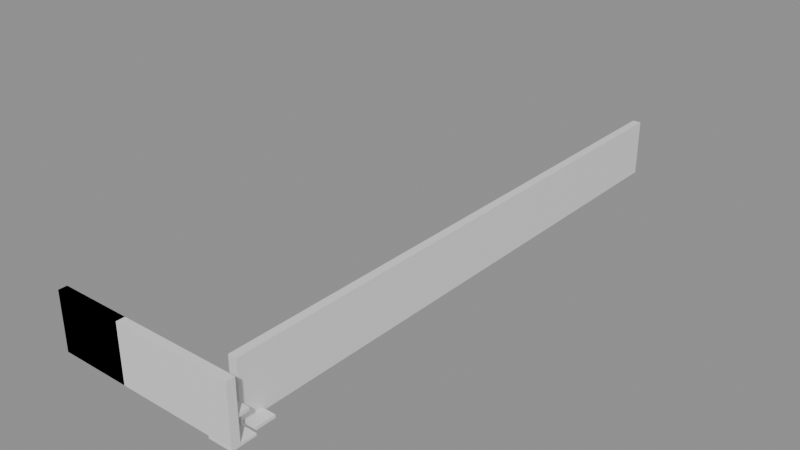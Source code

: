 # Source: building_lego.blend  (saved by Blender 5.0.119; exported with 4.5.12 LTS)
import bpy
from mathutils import Matrix  # noqa: F401  (used for matrix-valued properties, if any)

bpy.ops.wm.read_factory_settings(use_empty=True)
scene = bpy.context.scene
scene.name = 'Scene'

# ---- collections
col_01_paredes_externas = bpy.data.collections.new('01_Paredes_Externas'); scene.collection.children.link(col_01_paredes_externas)
col_03_pisos_escadas = bpy.data.collections.new('03_Pisos_Escadas'); scene.collection.children.link(col_03_pisos_escadas)
col_04_moveis_decoracoes = bpy.data.collections.new('04_Moveis_Decoracoes'); scene.collection.children.link(col_04_moveis_decoracoes)

# ---- materials (node trees are filled in below, after node groups)
mat_mat_parede_externa = bpy.data.materials.new('Mat_Parede_Externa')
mat_mat_pisos = bpy.data.materials.new('Mat_Pisos')
mat_mat_moveis = bpy.data.materials.new('Mat_Moveis')

# ---- material node trees
mat_mat_parede_externa.use_nodes = True; mat_mat_parede_externa.node_tree.nodes.clear()
_N = mat_mat_parede_externa.node_tree.nodes; _L = mat_mat_parede_externa.node_tree.links
n0 = _N.new('ShaderNodeBsdfPrincipled'); n0.name = 'BSDF - Pré-fundamentado'; n0.location = (-200, 100)
n1 = _N.new('ShaderNodeOutputMaterial'); n1.name = 'Saída de material'; n1.location = (200, 100)
_L.new(n0.outputs[0], n1.inputs[0])
n1.is_active_output = True
mat_mat_pisos.use_nodes = True; mat_mat_pisos.node_tree.nodes.clear()
_N = mat_mat_pisos.node_tree.nodes; _L = mat_mat_pisos.node_tree.links
n0 = _N.new('ShaderNodeBsdfPrincipled'); n0.name = 'BSDF - Pré-fundamentado'; n0.location = (-200, 100)
n1 = _N.new('ShaderNodeOutputMaterial'); n1.name = 'Saída de material'; n1.location = (200, 100)
_L.new(n0.outputs[0], n1.inputs[0])
n1.is_active_output = True
mat_mat_moveis.use_nodes = True; mat_mat_moveis.node_tree.nodes.clear()
_N = mat_mat_moveis.node_tree.nodes; _L = mat_mat_moveis.node_tree.links
n0 = _N.new('ShaderNodeBsdfPrincipled'); n0.name = 'BSDF - Pré-fundamentado'; n0.location = (-200, 100)
n1 = _N.new('ShaderNodeOutputMaterial'); n1.name = 'Saída de material'; n1.location = (200, 100)
_L.new(n0.outputs[0], n1.inputs[0])
n1.is_active_output = True

# ---- meshes
me_bloco_stone_wall_4400_3424_z0 = bpy.data.meshes.new('Bloco_stone_wall_4400_3424_z0')
me_bloco_stone_wall_4400_3424_z0.from_pydata([(-0.5, -0.175, -1.2), (0.5, -0.175, -1.2), (0.5, 0.175, -1.2), (-0.5, 0.175, -1.2), (-0.5, -0.175, 1.2), (0.5, -0.175, 1.2), (0.5, 0.175, 1.2), (-0.5, 0.175, 1.2)], [], [(0, 1, 2, 3), (4, 7, 6, 5), (0, 4, 5, 1), (2, 6, 7, 3), (0, 3, 7, 4), (1, 5, 6, 2)])
me_bloco_stone_wall_4400_3424_z0.materials.append(mat_mat_parede_externa)
me_bloco_stone_wall_4400_3424_z0.update()
me_bloco_stone_arch_4400_3424_z0 = bpy.data.meshes.new('Bloco_stone_arch_4400_3424_z0')
me_bloco_stone_arch_4400_3424_z0.from_pydata([(-0.5, -0.175, -1.2), (0.5, -0.175, -1.2), (0.5, 0.175, -1.2), (-0.5, 0.175, -1.2), (-0.5, -0.175, 1.2), (0.5, -0.175, 1.2), (0.5, 0.175, 1.2), (-0.5, 0.175, 1.2)], [], [(0, 1, 2, 3), (4, 7, 6, 5), (0, 4, 5, 1), (2, 6, 7, 3), (0, 3, 7, 4), (1, 5, 6, 2)])
me_bloco_stone_arch_4400_3424_z0.materials.append(mat_mat_parede_externa)
me_bloco_stone_arch_4400_3424_z0.update()
me_bloco_stone_wall_4401_3424_z0 = bpy.data.meshes.new('Bloco_stone_wall_4401_3424_z0')
me_bloco_stone_wall_4401_3424_z0.from_pydata([(-0.5, -0.175, -1.2), (0.5, -0.175, -1.2), (0.5, 0.175, -1.2), (-0.5, 0.175, -1.2), (-0.5, -0.175, 1.2), (0.5, -0.175, 1.2), (0.5, 0.175, 1.2), (-0.5, 0.175, 1.2)], [], [(0, 1, 2, 3), (4, 7, 6, 5), (0, 4, 5, 1), (2, 6, 7, 3), (0, 3, 7, 4), (1, 5, 6, 2)])
me_bloco_stone_wall_4401_3424_z0.materials.append(mat_mat_parede_externa)
me_bloco_stone_wall_4401_3424_z0.update()
me_bloco_stone_post_4401_3424_z0 = bpy.data.meshes.new('Bloco_stone_post_4401_3424_z0')
me_bloco_stone_post_4401_3424_z0.from_pydata([(-0.5, -0.175, -1.2), (0.5, -0.175, -1.2), (0.5, 0.175, -1.2), (-0.5, 0.175, -1.2), (-0.5, -0.175, 1.2), (0.5, -0.175, 1.2), (0.5, 0.175, 1.2), (-0.5, 0.175, 1.2)], [], [(0, 1, 2, 3), (4, 7, 6, 5), (0, 4, 5, 1), (2, 6, 7, 3), (0, 3, 7, 4), (1, 5, 6, 2)])
me_bloco_stone_post_4401_3424_z0.materials.append(mat_mat_parede_externa)
me_bloco_stone_post_4401_3424_z0.update()
me_bloco_stone_wall_4402_3424_z0 = bpy.data.meshes.new('Bloco_stone_wall_4402_3424_z0')
me_bloco_stone_wall_4402_3424_z0.from_pydata([(-0.5, -0.175, -1.2), (0.5, -0.175, -1.2), (0.5, 0.175, -1.2), (-0.5, 0.175, -1.2), (-0.5, -0.175, 1.2), (0.5, -0.175, 1.2), (0.5, 0.175, 1.2), (-0.5, 0.175, 1.2)], [], [(0, 1, 2, 3), (4, 7, 6, 5), (0, 4, 5, 1), (2, 6, 7, 3), (0, 3, 7, 4), (1, 5, 6, 2)])
me_bloco_stone_wall_4402_3424_z0.materials.append(mat_mat_parede_externa)
me_bloco_stone_wall_4402_3424_z0.update()
me_bloco_stone_arch_4402_3424_z0 = bpy.data.meshes.new('Bloco_stone_arch_4402_3424_z0')
me_bloco_stone_arch_4402_3424_z0.from_pydata([(-0.5, -0.175, -1.2), (0.5, -0.175, -1.2), (0.5, 0.175, -1.2), (-0.5, 0.175, -1.2), (-0.5, -0.175, 1.2), (0.5, -0.175, 1.2), (0.5, 0.175, 1.2), (-0.5, 0.175, 1.2)], [], [(0, 1, 2, 3), (4, 7, 6, 5), (0, 4, 5, 1), (2, 6, 7, 3), (0, 3, 7, 4), (1, 5, 6, 2)])
me_bloco_stone_arch_4402_3424_z0.materials.append(mat_mat_parede_externa)
me_bloco_stone_arch_4402_3424_z0.update()
me_bloco_stone_wall_4403_3424_z0 = bpy.data.meshes.new('Bloco_stone_wall_4403_3424_z0')
me_bloco_stone_wall_4403_3424_z0.from_pydata([(-0.5, -0.175, -1.2), (0.5, -0.175, -1.2), (0.5, 0.175, -1.2), (-0.5, 0.175, -1.2), (-0.5, -0.175, 1.2), (0.5, -0.175, 1.2), (0.5, 0.175, 1.2), (-0.5, 0.175, 1.2)], [], [(0, 1, 2, 3), (4, 7, 6, 5), (0, 4, 5, 1), (2, 6, 7, 3), (0, 3, 7, 4), (1, 5, 6, 2)])
me_bloco_stone_wall_4403_3424_z0.materials.append(mat_mat_parede_externa)
me_bloco_stone_wall_4403_3424_z0.update()
me_bloco_stone_wall_4404_3424_z0 = bpy.data.meshes.new('Bloco_stone_wall_4404_3424_z0')
me_bloco_stone_wall_4404_3424_z0.from_pydata([(-0.5, -0.175, -1.2), (0.5, -0.175, -1.2), (0.5, 0.175, -1.2), (-0.5, 0.175, -1.2), (-0.5, -0.175, 1.2), (0.5, -0.175, 1.2), (0.5, 0.175, 1.2), (-0.5, 0.175, 1.2)], [], [(0, 1, 2, 3), (4, 7, 6, 5), (0, 4, 5, 1), (2, 6, 7, 3), (0, 3, 7, 4), (1, 5, 6, 2)])
me_bloco_stone_wall_4404_3424_z0.materials.append(mat_mat_parede_externa)
me_bloco_stone_wall_4404_3424_z0.update()
me_bloco_stone_wall_4405_3424_z0 = bpy.data.meshes.new('Bloco_stone_wall_4405_3424_z0')
me_bloco_stone_wall_4405_3424_z0.from_pydata([(-0.5, -0.175, -1.2), (0.5, -0.175, -1.2), (0.5, 0.175, -1.2), (-0.5, 0.175, -1.2), (-0.5, -0.175, 1.2), (0.5, -0.175, 1.2), (0.5, 0.175, 1.2), (-0.5, 0.175, 1.2)], [], [(0, 1, 2, 3), (4, 7, 6, 5), (0, 4, 5, 1), (2, 6, 7, 3), (0, 3, 7, 4), (1, 5, 6, 2)])
me_bloco_stone_wall_4405_3424_z0.materials.append(mat_mat_parede_externa)
me_bloco_stone_wall_4405_3424_z0.update()
me_bloco_stone_wall_4406_3424_z0 = bpy.data.meshes.new('Bloco_stone_wall_4406_3424_z0')
me_bloco_stone_wall_4406_3424_z0.from_pydata([(-0.5, -0.175, -1.2), (0.5, -0.175, -1.2), (0.5, 0.175, -1.2), (-0.5, 0.175, -1.2), (-0.5, -0.175, 1.2), (0.5, -0.175, 1.2), (0.5, 0.175, 1.2), (-0.5, 0.175, 1.2)], [], [(0, 1, 2, 3), (4, 7, 6, 5), (0, 4, 5, 1), (2, 6, 7, 3), (0, 3, 7, 4), (1, 5, 6, 2)])
me_bloco_stone_wall_4406_3424_z0.materials.append(mat_mat_parede_externa)
me_bloco_stone_wall_4406_3424_z0.update()
me_bloco_stone_wall_4407_3424_z0 = bpy.data.meshes.new('Bloco_stone_wall_4407_3424_z0')
me_bloco_stone_wall_4407_3424_z0.from_pydata([(-0.5, -0.175, -1.2), (0.5, -0.175, -1.2), (0.5, 0.175, -1.2), (-0.5, 0.175, -1.2), (-0.5, -0.175, 1.2), (0.5, -0.175, 1.2), (0.5, 0.175, 1.2), (-0.5, 0.175, 1.2)], [], [(0, 1, 2, 3), (4, 7, 6, 5), (0, 4, 5, 1), (2, 6, 7, 3), (0, 3, 7, 4), (1, 5, 6, 2)])
me_bloco_stone_wall_4407_3424_z0.materials.append(mat_mat_parede_externa)
me_bloco_stone_wall_4407_3424_z0.update()
me_bloco_stone_wall_4407_3425_z0 = bpy.data.meshes.new('Bloco_stone_wall_4407_3425_z0')
me_bloco_stone_wall_4407_3425_z0.from_pydata([(-0.175, -0.5, -1.2), (0.175, -0.5, -1.2), (0.175, 0.5, -1.2), (-0.175, 0.5, -1.2), (-0.175, -0.5, 1.2), (0.175, -0.5, 1.2), (0.175, 0.5, 1.2), (-0.175, 0.5, 1.2)], [], [(0, 1, 2, 3), (4, 7, 6, 5), (0, 4, 5, 1), (2, 6, 7, 3), (0, 3, 7, 4), (1, 5, 6, 2)])
me_bloco_stone_wall_4407_3425_z0.materials.append(mat_mat_parede_externa)
me_bloco_stone_wall_4407_3425_z0.update()
me_bloco_stone_wall_4407_3426_z0 = bpy.data.meshes.new('Bloco_stone_wall_4407_3426_z0')
me_bloco_stone_wall_4407_3426_z0.from_pydata([(-0.175, -0.5, -1.2), (0.175, -0.5, -1.2), (0.175, 0.5, -1.2), (-0.175, 0.5, -1.2), (-0.175, -0.5, 1.2), (0.175, -0.5, 1.2), (0.175, 0.5, 1.2), (-0.175, 0.5, 1.2)], [], [(0, 1, 2, 3), (4, 7, 6, 5), (0, 4, 5, 1), (2, 6, 7, 3), (0, 3, 7, 4), (1, 5, 6, 2)])
me_bloco_stone_wall_4407_3426_z0.materials.append(mat_mat_parede_externa)
me_bloco_stone_wall_4407_3426_z0.update()
me_bloco_stone_wall_4407_3427_z0 = bpy.data.meshes.new('Bloco_stone_wall_4407_3427_z0')
me_bloco_stone_wall_4407_3427_z0.from_pydata([(-0.175, -0.5, -1.2), (0.175, -0.5, -1.2), (0.175, 0.5, -1.2), (-0.175, 0.5, -1.2), (-0.175, -0.5, 1.2), (0.175, -0.5, 1.2), (0.175, 0.5, 1.2), (-0.175, 0.5, 1.2)], [], [(0, 1, 2, 3), (4, 7, 6, 5), (0, 4, 5, 1), (2, 6, 7, 3), (0, 3, 7, 4), (1, 5, 6, 2)])
me_bloco_stone_wall_4407_3427_z0.materials.append(mat_mat_parede_externa)
me_bloco_stone_wall_4407_3427_z0.update()
me_bloco_stone_wall_4407_3428_z0 = bpy.data.meshes.new('Bloco_stone_wall_4407_3428_z0')
me_bloco_stone_wall_4407_3428_z0.from_pydata([(-0.175, -0.5, -1.2), (0.175, -0.5, -1.2), (0.175, 0.5, -1.2), (-0.175, 0.5, -1.2), (-0.175, -0.5, 1.2), (0.175, -0.5, 1.2), (0.175, 0.5, 1.2), (-0.175, 0.5, 1.2)], [], [(0, 1, 2, 3), (4, 7, 6, 5), (0, 4, 5, 1), (2, 6, 7, 3), (0, 3, 7, 4), (1, 5, 6, 2)])
me_bloco_stone_wall_4407_3428_z0.materials.append(mat_mat_parede_externa)
me_bloco_stone_wall_4407_3428_z0.update()
me_bloco_stone_wall_4407_3429_z0 = bpy.data.meshes.new('Bloco_stone_wall_4407_3429_z0')
me_bloco_stone_wall_4407_3429_z0.from_pydata([(-0.175, -0.5, -1.2), (0.175, -0.5, -1.2), (0.175, 0.5, -1.2), (-0.175, 0.5, -1.2), (-0.175, -0.5, 1.2), (0.175, -0.5, 1.2), (0.175, 0.5, 1.2), (-0.175, 0.5, 1.2)], [], [(0, 1, 2, 3), (4, 7, 6, 5), (0, 4, 5, 1), (2, 6, 7, 3), (0, 3, 7, 4), (1, 5, 6, 2)])
me_bloco_stone_wall_4407_3429_z0.materials.append(mat_mat_parede_externa)
me_bloco_stone_wall_4407_3429_z0.update()
me_bloco_stone_wall_4407_3430_z0 = bpy.data.meshes.new('Bloco_stone_wall_4407_3430_z0')
me_bloco_stone_wall_4407_3430_z0.from_pydata([(-0.175, -0.5, -1.2), (0.175, -0.5, -1.2), (0.175, 0.5, -1.2), (-0.175, 0.5, -1.2), (-0.175, -0.5, 1.2), (0.175, -0.5, 1.2), (0.175, 0.5, 1.2), (-0.175, 0.5, 1.2)], [], [(0, 1, 2, 3), (4, 7, 6, 5), (0, 4, 5, 1), (2, 6, 7, 3), (0, 3, 7, 4), (1, 5, 6, 2)])
me_bloco_stone_wall_4407_3430_z0.materials.append(mat_mat_parede_externa)
me_bloco_stone_wall_4407_3430_z0.update()
me_bloco_stone_wall_4407_3431_z0 = bpy.data.meshes.new('Bloco_stone_wall_4407_3431_z0')
me_bloco_stone_wall_4407_3431_z0.from_pydata([(-0.175, -0.5, -1.2), (0.175, -0.5, -1.2), (0.175, 0.5, -1.2), (-0.175, 0.5, -1.2), (-0.175, -0.5, 1.2), (0.175, -0.5, 1.2), (0.175, 0.5, 1.2), (-0.175, 0.5, 1.2)], [], [(0, 1, 2, 3), (4, 7, 6, 5), (0, 4, 5, 1), (2, 6, 7, 3), (0, 3, 7, 4), (1, 5, 6, 2)])
me_bloco_stone_wall_4407_3431_z0.materials.append(mat_mat_parede_externa)
me_bloco_stone_wall_4407_3431_z0.update()
me_bloco_stone_wall_4407_3432_z0 = bpy.data.meshes.new('Bloco_stone_wall_4407_3432_z0')
me_bloco_stone_wall_4407_3432_z0.from_pydata([(-0.175, -0.5, -1.2), (0.175, -0.5, -1.2), (0.175, 0.5, -1.2), (-0.175, 0.5, -1.2), (-0.175, -0.5, 1.2), (0.175, -0.5, 1.2), (0.175, 0.5, 1.2), (-0.175, 0.5, 1.2)], [], [(0, 1, 2, 3), (4, 7, 6, 5), (0, 4, 5, 1), (2, 6, 7, 3), (0, 3, 7, 4), (1, 5, 6, 2)])
me_bloco_stone_wall_4407_3432_z0.materials.append(mat_mat_parede_externa)
me_bloco_stone_wall_4407_3432_z0.update()
me_bloco_stone_wall_4407_3433_z0 = bpy.data.meshes.new('Bloco_stone_wall_4407_3433_z0')
me_bloco_stone_wall_4407_3433_z0.from_pydata([(-0.175, -0.5, -1.2), (0.175, -0.5, -1.2), (0.175, 0.5, -1.2), (-0.175, 0.5, -1.2), (-0.175, -0.5, 1.2), (0.175, -0.5, 1.2), (0.175, 0.5, 1.2), (-0.175, 0.5, 1.2)], [], [(0, 1, 2, 3), (4, 7, 6, 5), (0, 4, 5, 1), (2, 6, 7, 3), (0, 3, 7, 4), (1, 5, 6, 2)])
me_bloco_stone_wall_4407_3433_z0.materials.append(mat_mat_parede_externa)
me_bloco_stone_wall_4407_3433_z0.update()
me_bloco_stone_wall_4407_3434_z0 = bpy.data.meshes.new('Bloco_stone_wall_4407_3434_z0')
me_bloco_stone_wall_4407_3434_z0.from_pydata([(-0.175, -0.5, -1.2), (0.175, -0.5, -1.2), (0.175, 0.5, -1.2), (-0.175, 0.5, -1.2), (-0.175, -0.5, 1.2), (0.175, -0.5, 1.2), (0.175, 0.5, 1.2), (-0.175, 0.5, 1.2)], [], [(0, 1, 2, 3), (4, 7, 6, 5), (0, 4, 5, 1), (2, 6, 7, 3), (0, 3, 7, 4), (1, 5, 6, 2)])
me_bloco_stone_wall_4407_3434_z0.materials.append(mat_mat_parede_externa)
me_bloco_stone_wall_4407_3434_z0.update()
me_bloco_stone_wall_4407_3435_z0 = bpy.data.meshes.new('Bloco_stone_wall_4407_3435_z0')
me_bloco_stone_wall_4407_3435_z0.from_pydata([(-0.175, -0.5, -1.2), (0.175, -0.5, -1.2), (0.175, 0.5, -1.2), (-0.175, 0.5, -1.2), (-0.175, -0.5, 1.2), (0.175, -0.5, 1.2), (0.175, 0.5, 1.2), (-0.175, 0.5, 1.2)], [], [(0, 1, 2, 3), (4, 7, 6, 5), (0, 4, 5, 1), (2, 6, 7, 3), (0, 3, 7, 4), (1, 5, 6, 2)])
me_bloco_stone_wall_4407_3435_z0.materials.append(mat_mat_parede_externa)
me_bloco_stone_wall_4407_3435_z0.update()
me_bloco_stone_wall_4407_3436_z0 = bpy.data.meshes.new('Bloco_stone_wall_4407_3436_z0')
me_bloco_stone_wall_4407_3436_z0.from_pydata([(-0.175, -0.5, -1.2), (0.175, -0.5, -1.2), (0.175, 0.5, -1.2), (-0.175, 0.5, -1.2), (-0.175, -0.5, 1.2), (0.175, -0.5, 1.2), (0.175, 0.5, 1.2), (-0.175, 0.5, 1.2)], [], [(0, 1, 2, 3), (4, 7, 6, 5), (0, 4, 5, 1), (2, 6, 7, 3), (0, 3, 7, 4), (1, 5, 6, 2)])
me_bloco_stone_wall_4407_3436_z0.materials.append(mat_mat_parede_externa)
me_bloco_stone_wall_4407_3436_z0.update()
me_bloco_stone_wall_4407_3437_z0 = bpy.data.meshes.new('Bloco_stone_wall_4407_3437_z0')
me_bloco_stone_wall_4407_3437_z0.from_pydata([(-0.175, -0.5, -1.2), (0.175, -0.5, -1.2), (0.175, 0.5, -1.2), (-0.175, 0.5, -1.2), (-0.175, -0.5, 1.2), (0.175, -0.5, 1.2), (0.175, 0.5, 1.2), (-0.175, 0.5, 1.2)], [], [(0, 1, 2, 3), (4, 7, 6, 5), (0, 4, 5, 1), (2, 6, 7, 3), (0, 3, 7, 4), (1, 5, 6, 2)])
me_bloco_stone_wall_4407_3437_z0.materials.append(mat_mat_parede_externa)
me_bloco_stone_wall_4407_3437_z0.update()
me_bloco_stone_wall_4407_3438_z0 = bpy.data.meshes.new('Bloco_stone_wall_4407_3438_z0')
me_bloco_stone_wall_4407_3438_z0.from_pydata([(-0.175, -0.5, -1.2), (0.175, -0.5, -1.2), (0.175, 0.5, -1.2), (-0.175, 0.5, -1.2), (-0.175, -0.5, 1.2), (0.175, -0.5, 1.2), (0.175, 0.5, 1.2), (-0.175, 0.5, 1.2)], [], [(0, 1, 2, 3), (4, 7, 6, 5), (0, 4, 5, 1), (2, 6, 7, 3), (0, 3, 7, 4), (1, 5, 6, 2)])
me_bloco_stone_wall_4407_3438_z0.materials.append(mat_mat_parede_externa)
me_bloco_stone_wall_4407_3438_z0.update()
me_bloco_stone_wall_4407_3439_z0 = bpy.data.meshes.new('Bloco_stone_wall_4407_3439_z0')
me_bloco_stone_wall_4407_3439_z0.from_pydata([(-0.175, -0.5, -1.2), (0.175, -0.5, -1.2), (0.175, 0.5, -1.2), (-0.175, 0.5, -1.2), (-0.175, -0.5, 1.2), (0.175, -0.5, 1.2), (0.175, 0.5, 1.2), (-0.175, 0.5, 1.2)], [], [(0, 1, 2, 3), (4, 7, 6, 5), (0, 4, 5, 1), (2, 6, 7, 3), (0, 3, 7, 4), (1, 5, 6, 2)])
me_bloco_stone_wall_4407_3439_z0.materials.append(mat_mat_parede_externa)
me_bloco_stone_wall_4407_3439_z0.update()
me_bloco_stone_wall_4407_3440_z0 = bpy.data.meshes.new('Bloco_stone_wall_4407_3440_z0')
me_bloco_stone_wall_4407_3440_z0.from_pydata([(-0.175, -0.5, -1.2), (0.175, -0.5, -1.2), (0.175, 0.5, -1.2), (-0.175, 0.5, -1.2), (-0.175, -0.5, 1.2), (0.175, -0.5, 1.2), (0.175, 0.5, 1.2), (-0.175, 0.5, 1.2)], [], [(0, 1, 2, 3), (4, 7, 6, 5), (0, 4, 5, 1), (2, 6, 7, 3), (0, 3, 7, 4), (1, 5, 6, 2)])
me_bloco_stone_wall_4407_3440_z0.materials.append(mat_mat_parede_externa)
me_bloco_stone_wall_4407_3440_z0.update()
me_bloco_stone_wall_4407_3441_z0 = bpy.data.meshes.new('Bloco_stone_wall_4407_3441_z0')
me_bloco_stone_wall_4407_3441_z0.from_pydata([(-0.175, -0.5, -1.2), (0.175, -0.5, -1.2), (0.175, 0.5, -1.2), (-0.175, 0.5, -1.2), (-0.175, -0.5, 1.2), (0.175, -0.5, 1.2), (0.175, 0.5, 1.2), (-0.175, 0.5, 1.2)], [], [(0, 1, 2, 3), (4, 7, 6, 5), (0, 4, 5, 1), (2, 6, 7, 3), (0, 3, 7, 4), (1, 5, 6, 2)])
me_bloco_stone_wall_4407_3441_z0.materials.append(mat_mat_parede_externa)
me_bloco_stone_wall_4407_3441_z0.update()
me_bloco_stone_wall_4407_3442_z0 = bpy.data.meshes.new('Bloco_stone_wall_4407_3442_z0')
me_bloco_stone_wall_4407_3442_z0.from_pydata([(-0.175, -0.5, -1.2), (0.175, -0.5, -1.2), (0.175, 0.5, -1.2), (-0.175, 0.5, -1.2), (-0.175, -0.5, 1.2), (0.175, -0.5, 1.2), (0.175, 0.5, 1.2), (-0.175, 0.5, 1.2)], [], [(0, 1, 2, 3), (4, 7, 6, 5), (0, 4, 5, 1), (2, 6, 7, 3), (0, 3, 7, 4), (1, 5, 6, 2)])
me_bloco_stone_wall_4407_3442_z0.materials.append(mat_mat_parede_externa)
me_bloco_stone_wall_4407_3442_z0.update()
me_bloco_stone_wall_4407_3443_z0 = bpy.data.meshes.new('Bloco_stone_wall_4407_3443_z0')
me_bloco_stone_wall_4407_3443_z0.from_pydata([(-0.175, -0.5, -1.2), (0.175, -0.5, -1.2), (0.175, 0.5, -1.2), (-0.175, 0.5, -1.2), (-0.175, -0.5, 1.2), (0.175, -0.5, 1.2), (0.175, 0.5, 1.2), (-0.175, 0.5, 1.2)], [], [(0, 1, 2, 3), (4, 7, 6, 5), (0, 4, 5, 1), (2, 6, 7, 3), (0, 3, 7, 4), (1, 5, 6, 2)])
me_bloco_stone_wall_4407_3443_z0.materials.append(mat_mat_parede_externa)
me_bloco_stone_wall_4407_3443_z0.update()
me_bloco_stone_wall_4407_3444_z0 = bpy.data.meshes.new('Bloco_stone_wall_4407_3444_z0')
me_bloco_stone_wall_4407_3444_z0.from_pydata([(-0.175, -0.5, -1.2), (0.175, -0.5, -1.2), (0.175, 0.5, -1.2), (-0.175, 0.5, -1.2), (-0.175, -0.5, 1.2), (0.175, -0.5, 1.2), (0.175, 0.5, 1.2), (-0.175, 0.5, 1.2)], [], [(0, 1, 2, 3), (4, 7, 6, 5), (0, 4, 5, 1), (2, 6, 7, 3), (0, 3, 7, 4), (1, 5, 6, 2)])
me_bloco_stone_wall_4407_3444_z0.materials.append(mat_mat_parede_externa)
me_bloco_stone_wall_4407_3444_z0.update()
me_bloco_stone_wall_4407_3445_z0 = bpy.data.meshes.new('Bloco_stone_wall_4407_3445_z0')
me_bloco_stone_wall_4407_3445_z0.from_pydata([(-0.175, -0.5, -1.2), (0.175, -0.5, -1.2), (0.175, 0.5, -1.2), (-0.175, 0.5, -1.2), (-0.175, -0.5, 1.2), (0.175, -0.5, 1.2), (0.175, 0.5, 1.2), (-0.175, 0.5, 1.2)], [], [(0, 1, 2, 3), (4, 7, 6, 5), (0, 4, 5, 1), (2, 6, 7, 3), (0, 3, 7, 4), (1, 5, 6, 2)])
me_bloco_stone_wall_4407_3445_z0.materials.append(mat_mat_parede_externa)
me_bloco_stone_wall_4407_3445_z0.update()
me_bloco_stone_wall_4407_3446_z0 = bpy.data.meshes.new('Bloco_stone_wall_4407_3446_z0')
me_bloco_stone_wall_4407_3446_z0.from_pydata([(-0.175, -0.5, -1.2), (0.175, -0.5, -1.2), (0.175, 0.5, -1.2), (-0.175, 0.5, -1.2), (-0.175, -0.5, 1.2), (0.175, -0.5, 1.2), (0.175, 0.5, 1.2), (-0.175, 0.5, 1.2)], [], [(0, 1, 2, 3), (4, 7, 6, 5), (0, 4, 5, 1), (2, 6, 7, 3), (0, 3, 7, 4), (1, 5, 6, 2)])
me_bloco_stone_wall_4407_3446_z0.materials.append(mat_mat_parede_externa)
me_bloco_stone_wall_4407_3446_z0.update()
me_bloco_stone_wall_4407_3447_z0 = bpy.data.meshes.new('Bloco_stone_wall_4407_3447_z0')
me_bloco_stone_wall_4407_3447_z0.from_pydata([(-0.175, -0.5, -1.2), (0.175, -0.5, -1.2), (0.175, 0.5, -1.2), (-0.175, 0.5, -1.2), (-0.175, -0.5, 1.2), (0.175, -0.5, 1.2), (0.175, 0.5, 1.2), (-0.175, 0.5, 1.2)], [], [(0, 1, 2, 3), (4, 7, 6, 5), (0, 4, 5, 1), (2, 6, 7, 3), (0, 3, 7, 4), (1, 5, 6, 2)])
me_bloco_stone_wall_4407_3447_z0.materials.append(mat_mat_parede_externa)
me_bloco_stone_wall_4407_3447_z0.update()
me_bloco_stone_wall_4407_3448_z0 = bpy.data.meshes.new('Bloco_stone_wall_4407_3448_z0')
me_bloco_stone_wall_4407_3448_z0.from_pydata([(-0.175, -0.5, -1.2), (0.175, -0.5, -1.2), (0.175, 0.5, -1.2), (-0.175, 0.5, -1.2), (-0.175, -0.5, 1.2), (0.175, -0.5, 1.2), (0.175, 0.5, 1.2), (-0.175, 0.5, 1.2)], [], [(0, 1, 2, 3), (4, 7, 6, 5), (0, 4, 5, 1), (2, 6, 7, 3), (0, 3, 7, 4), (1, 5, 6, 2)])
me_bloco_stone_wall_4407_3448_z0.materials.append(mat_mat_parede_externa)
me_bloco_stone_wall_4407_3448_z0.update()
me_piso_stone_4407_3424_z0 = bpy.data.meshes.new('Piso_stone_4407_3424_z0')
me_piso_stone_4407_3424_z0.from_pydata([(-0.5, -0.5, -0.05), (0.5, -0.5, -0.05), (0.5, 0.5, -0.05), (-0.5, 0.5, -0.05), (-0.5, -0.5, 0.05), (0.5, -0.5, 0.05), (0.5, 0.5, 0.05), (-0.5, 0.5, 0.05)], [], [(0, 1, 2, 3), (4, 7, 6, 5), (0, 4, 5, 1), (2, 6, 7, 3), (0, 3, 7, 4), (1, 5, 6, 2)])
me_piso_stone_4407_3424_z0.materials.append(mat_mat_pisos)
me_piso_stone_4407_3424_z0.update()
me_movel_brazier_4407_3424_z7 = bpy.data.meshes.new('Movel_brazier_4407_3424_z7')
me_movel_brazier_4407_3424_z7.from_pydata([(-0.4, -0.4, -0.06), (0.4, -0.4, -0.06), (0.4, 0.4, -0.06), (-0.4, 0.4, -0.06), (-0.4, -0.4, 0.06), (0.4, -0.4, 0.06), (0.4, 0.4, 0.06), (-0.4, 0.4, 0.06)], [], [(0, 1, 2, 3), (4, 7, 6, 5), (0, 4, 5, 1), (2, 6, 7, 3), (0, 3, 7, 4), (1, 5, 6, 2)])
me_movel_brazier_4407_3424_z7.materials.append(mat_mat_moveis)
me_movel_brazier_4407_3424_z7.update()
me_movel_skull_4407_3425_z0 = bpy.data.meshes.new('Movel_skull_4407_3425_z0')
me_movel_skull_4407_3425_z0.from_pydata([(-0.4, -0.4, -0.06), (0.4, -0.4, -0.06), (0.4, 0.4, -0.06), (-0.4, 0.4, -0.06), (-0.4, -0.4, 0.06), (0.4, -0.4, 0.06), (0.4, 0.4, 0.06), (-0.4, 0.4, 0.06)], [], [(0, 1, 2, 3), (4, 7, 6, 5), (0, 4, 5, 1), (2, 6, 7, 3), (0, 3, 7, 4), (1, 5, 6, 2)])
me_movel_skull_4407_3425_z0.materials.append(mat_mat_moveis)
me_movel_skull_4407_3425_z0.update()

# ---- objects
ob_parede_externa_norte_y3424_x4400_4407 = bpy.data.objects.new('Parede_Externa_Norte_Y3424_X4400_4407', None)
ob_bloco_stone_wall_4400_3424_z0 = bpy.data.objects.new('Bloco_stone_wall_4400_3424_z0', me_bloco_stone_wall_4400_3424_z0)
ob_bloco_stone_arch_4400_3424_z0 = bpy.data.objects.new('Bloco_stone_arch_4400_3424_z0', me_bloco_stone_arch_4400_3424_z0)
ob_bloco_stone_wall_4401_3424_z0 = bpy.data.objects.new('Bloco_stone_wall_4401_3424_z0', me_bloco_stone_wall_4401_3424_z0)
ob_bloco_stone_post_4401_3424_z0 = bpy.data.objects.new('Bloco_stone_post_4401_3424_z0', me_bloco_stone_post_4401_3424_z0)
ob_bloco_stone_wall_4402_3424_z0 = bpy.data.objects.new('Bloco_stone_wall_4402_3424_z0', me_bloco_stone_wall_4402_3424_z0)
ob_bloco_stone_arch_4402_3424_z0 = bpy.data.objects.new('Bloco_stone_arch_4402_3424_z0', me_bloco_stone_arch_4402_3424_z0)
ob_bloco_stone_wall_4403_3424_z0 = bpy.data.objects.new('Bloco_stone_wall_4403_3424_z0', me_bloco_stone_wall_4403_3424_z0)
ob_bloco_stone_wall_4404_3424_z0 = bpy.data.objects.new('Bloco_stone_wall_4404_3424_z0', me_bloco_stone_wall_4404_3424_z0)
ob_bloco_stone_wall_4405_3424_z0 = bpy.data.objects.new('Bloco_stone_wall_4405_3424_z0', me_bloco_stone_wall_4405_3424_z0)
ob_bloco_stone_wall_4406_3424_z0 = bpy.data.objects.new('Bloco_stone_wall_4406_3424_z0', me_bloco_stone_wall_4406_3424_z0)
ob_bloco_stone_wall_4407_3424_z0 = bpy.data.objects.new('Bloco_stone_wall_4407_3424_z0', me_bloco_stone_wall_4407_3424_z0)
ob_parede_externa_leste_x4407_y3425_3448 = bpy.data.objects.new('Parede_Externa_Leste_X4407_Y3425_3448', None)
ob_bloco_stone_wall_4407_3425_z0 = bpy.data.objects.new('Bloco_stone_wall_4407_3425_z0', me_bloco_stone_wall_4407_3425_z0)
ob_bloco_stone_wall_4407_3426_z0 = bpy.data.objects.new('Bloco_stone_wall_4407_3426_z0', me_bloco_stone_wall_4407_3426_z0)
ob_bloco_stone_wall_4407_3427_z0 = bpy.data.objects.new('Bloco_stone_wall_4407_3427_z0', me_bloco_stone_wall_4407_3427_z0)
ob_bloco_stone_wall_4407_3428_z0 = bpy.data.objects.new('Bloco_stone_wall_4407_3428_z0', me_bloco_stone_wall_4407_3428_z0)
ob_bloco_stone_wall_4407_3429_z0 = bpy.data.objects.new('Bloco_stone_wall_4407_3429_z0', me_bloco_stone_wall_4407_3429_z0)
ob_bloco_stone_wall_4407_3430_z0 = bpy.data.objects.new('Bloco_stone_wall_4407_3430_z0', me_bloco_stone_wall_4407_3430_z0)
ob_bloco_stone_wall_4407_3431_z0 = bpy.data.objects.new('Bloco_stone_wall_4407_3431_z0', me_bloco_stone_wall_4407_3431_z0)
ob_bloco_stone_wall_4407_3432_z0 = bpy.data.objects.new('Bloco_stone_wall_4407_3432_z0', me_bloco_stone_wall_4407_3432_z0)
ob_bloco_stone_wall_4407_3433_z0 = bpy.data.objects.new('Bloco_stone_wall_4407_3433_z0', me_bloco_stone_wall_4407_3433_z0)
ob_bloco_stone_wall_4407_3434_z0 = bpy.data.objects.new('Bloco_stone_wall_4407_3434_z0', me_bloco_stone_wall_4407_3434_z0)
ob_bloco_stone_wall_4407_3435_z0 = bpy.data.objects.new('Bloco_stone_wall_4407_3435_z0', me_bloco_stone_wall_4407_3435_z0)
ob_bloco_stone_wall_4407_3436_z0 = bpy.data.objects.new('Bloco_stone_wall_4407_3436_z0', me_bloco_stone_wall_4407_3436_z0)
ob_bloco_stone_wall_4407_3437_z0 = bpy.data.objects.new('Bloco_stone_wall_4407_3437_z0', me_bloco_stone_wall_4407_3437_z0)
ob_bloco_stone_wall_4407_3438_z0 = bpy.data.objects.new('Bloco_stone_wall_4407_3438_z0', me_bloco_stone_wall_4407_3438_z0)
ob_bloco_stone_wall_4407_3439_z0 = bpy.data.objects.new('Bloco_stone_wall_4407_3439_z0', me_bloco_stone_wall_4407_3439_z0)
ob_bloco_stone_wall_4407_3440_z0 = bpy.data.objects.new('Bloco_stone_wall_4407_3440_z0', me_bloco_stone_wall_4407_3440_z0)
ob_bloco_stone_wall_4407_3441_z0 = bpy.data.objects.new('Bloco_stone_wall_4407_3441_z0', me_bloco_stone_wall_4407_3441_z0)
ob_bloco_stone_wall_4407_3442_z0 = bpy.data.objects.new('Bloco_stone_wall_4407_3442_z0', me_bloco_stone_wall_4407_3442_z0)
ob_bloco_stone_wall_4407_3443_z0 = bpy.data.objects.new('Bloco_stone_wall_4407_3443_z0', me_bloco_stone_wall_4407_3443_z0)
ob_bloco_stone_wall_4407_3444_z0 = bpy.data.objects.new('Bloco_stone_wall_4407_3444_z0', me_bloco_stone_wall_4407_3444_z0)
ob_bloco_stone_wall_4407_3445_z0 = bpy.data.objects.new('Bloco_stone_wall_4407_3445_z0', me_bloco_stone_wall_4407_3445_z0)
ob_bloco_stone_wall_4407_3446_z0 = bpy.data.objects.new('Bloco_stone_wall_4407_3446_z0', me_bloco_stone_wall_4407_3446_z0)
ob_bloco_stone_wall_4407_3447_z0 = bpy.data.objects.new('Bloco_stone_wall_4407_3447_z0', me_bloco_stone_wall_4407_3447_z0)
ob_bloco_stone_wall_4407_3448_z0 = bpy.data.objects.new('Bloco_stone_wall_4407_3448_z0', me_bloco_stone_wall_4407_3448_z0)
ob_pisos_lajes = bpy.data.objects.new('Pisos_Lajes', None)
ob_piso_stone_4407_3424_z0 = bpy.data.objects.new('Piso_stone_4407_3424_z0', me_piso_stone_4407_3424_z0)
ob_moveis_decoracoes = bpy.data.objects.new('Moveis_Decoracoes', None)
ob_movel_brazier_4407_3424_z7 = bpy.data.objects.new('Movel_brazier_4407_3424_z7', me_movel_brazier_4407_3424_z7)
ob_movel_skull_4407_3425_z0 = bpy.data.objects.new('Movel_skull_4407_3425_z0', me_movel_skull_4407_3425_z0)

# ---- transforms, parenting, visibility, modifiers, constraints
ob_parede_externa_norte_y3424_x4400_4407.location = (0.0, -12.0, 0.0)
ob_parede_externa_norte_y3424_x4400_4407.empty_display_type = 'CUBE'
ob_bloco_stone_wall_4400_3424_z0.parent = ob_parede_externa_norte_y3424_x4400_4407
ob_bloco_stone_wall_4400_3424_z0.matrix_parent_inverse = Matrix(((1.0, -0.0, 0.0, -0.0), (-0.0, 1.0, -0.0, 12.0), (0.0, -0.0, 1.0, -0.0), (-0.0, 0.0, -0.0, 1.0)))
ob_bloco_stone_wall_4400_3424_z0.location = (-3.5, -12.32, 1.2)
ob_bloco_stone_arch_4400_3424_z0.parent = ob_parede_externa_norte_y3424_x4400_4407
ob_bloco_stone_arch_4400_3424_z0.matrix_parent_inverse = Matrix(((1.0, -0.0, 0.0, -0.0), (-0.0, 1.0, -0.0, 12.0), (0.0, -0.0, 1.0, -0.0), (-0.0, 0.0, -0.0, 1.0)))
ob_bloco_stone_arch_4400_3424_z0.location = (-3.5, -12.32, 1.2)
ob_bloco_stone_wall_4401_3424_z0.parent = ob_parede_externa_norte_y3424_x4400_4407
ob_bloco_stone_wall_4401_3424_z0.matrix_parent_inverse = Matrix(((1.0, -0.0, 0.0, -0.0), (-0.0, 1.0, -0.0, 12.0), (0.0, -0.0, 1.0, -0.0), (-0.0, 0.0, -0.0, 1.0)))
ob_bloco_stone_wall_4401_3424_z0.location = (-2.5, -12.32, 1.2)
ob_bloco_stone_post_4401_3424_z0.parent = ob_parede_externa_norte_y3424_x4400_4407
ob_bloco_stone_post_4401_3424_z0.matrix_parent_inverse = Matrix(((1.0, -0.0, 0.0, -0.0), (-0.0, 1.0, -0.0, 12.0), (0.0, -0.0, 1.0, -0.0), (-0.0, 0.0, -0.0, 1.0)))
ob_bloco_stone_post_4401_3424_z0.location = (-2.5, -12.32, 1.2)
ob_bloco_stone_wall_4402_3424_z0.parent = ob_parede_externa_norte_y3424_x4400_4407
ob_bloco_stone_wall_4402_3424_z0.matrix_parent_inverse = Matrix(((1.0, -0.0, 0.0, -0.0), (-0.0, 1.0, -0.0, 12.0), (0.0, -0.0, 1.0, -0.0), (-0.0, 0.0, -0.0, 1.0)))
ob_bloco_stone_wall_4402_3424_z0.location = (-1.5, -12.32, 1.2)
ob_bloco_stone_arch_4402_3424_z0.parent = ob_parede_externa_norte_y3424_x4400_4407
ob_bloco_stone_arch_4402_3424_z0.matrix_parent_inverse = Matrix(((1.0, -0.0, 0.0, -0.0), (-0.0, 1.0, -0.0, 12.0), (0.0, -0.0, 1.0, -0.0), (-0.0, 0.0, -0.0, 1.0)))
ob_bloco_stone_arch_4402_3424_z0.location = (-1.5, -12.32, 1.2)
ob_bloco_stone_wall_4403_3424_z0.parent = ob_parede_externa_norte_y3424_x4400_4407
ob_bloco_stone_wall_4403_3424_z0.matrix_parent_inverse = Matrix(((1.0, -0.0, 0.0, -0.0), (-0.0, 1.0, -0.0, 12.0), (0.0, -0.0, 1.0, -0.0), (-0.0, 0.0, -0.0, 1.0)))
ob_bloco_stone_wall_4403_3424_z0.location = (-0.5, -12.32, 1.2)
ob_bloco_stone_wall_4404_3424_z0.parent = ob_parede_externa_norte_y3424_x4400_4407
ob_bloco_stone_wall_4404_3424_z0.matrix_parent_inverse = Matrix(((1.0, -0.0, 0.0, -0.0), (-0.0, 1.0, -0.0, 12.0), (0.0, -0.0, 1.0, -0.0), (-0.0, 0.0, -0.0, 1.0)))
ob_bloco_stone_wall_4404_3424_z0.location = (0.5, -12.32, 1.2)
ob_bloco_stone_wall_4405_3424_z0.parent = ob_parede_externa_norte_y3424_x4400_4407
ob_bloco_stone_wall_4405_3424_z0.matrix_parent_inverse = Matrix(((1.0, -0.0, 0.0, -0.0), (-0.0, 1.0, -0.0, 12.0), (0.0, -0.0, 1.0, -0.0), (-0.0, 0.0, -0.0, 1.0)))
ob_bloco_stone_wall_4405_3424_z0.location = (1.5, -12.32, 1.2)
ob_bloco_stone_wall_4406_3424_z0.parent = ob_parede_externa_norte_y3424_x4400_4407
ob_bloco_stone_wall_4406_3424_z0.matrix_parent_inverse = Matrix(((1.0, -0.0, 0.0, -0.0), (-0.0, 1.0, -0.0, 12.0), (0.0, -0.0, 1.0, -0.0), (-0.0, 0.0, -0.0, 1.0)))
ob_bloco_stone_wall_4406_3424_z0.location = (2.5, -12.32, 1.2)
ob_bloco_stone_wall_4407_3424_z0.parent = ob_parede_externa_norte_y3424_x4400_4407
ob_bloco_stone_wall_4407_3424_z0.matrix_parent_inverse = Matrix(((1.0, -0.0, 0.0, -0.0), (-0.0, 1.0, -0.0, 12.0), (0.0, -0.0, 1.0, -0.0), (-0.0, 0.0, -0.0, 1.0)))
ob_bloco_stone_wall_4407_3424_z0.location = (3.5, -12.32, 1.2)
ob_parede_externa_leste_x4407_y3425_3448.location = (3.5, 0.5, 0.0)
ob_parede_externa_leste_x4407_y3425_3448.empty_display_type = 'CUBE'
ob_bloco_stone_wall_4407_3425_z0.parent = ob_parede_externa_leste_x4407_y3425_3448
ob_bloco_stone_wall_4407_3425_z0.matrix_parent_inverse = Matrix(((1.0, -0.0, 0.0, -3.5), (-0.0, 1.0, -0.0, -0.5), (0.0, -0.0, 1.0, -0.0), (-0.0, 0.0, -0.0, 1.0)))
ob_bloco_stone_wall_4407_3425_z0.location = (3.175, -11.0, 1.2)
ob_bloco_stone_wall_4407_3426_z0.parent = ob_parede_externa_leste_x4407_y3425_3448
ob_bloco_stone_wall_4407_3426_z0.matrix_parent_inverse = Matrix(((1.0, -0.0, 0.0, -3.5), (-0.0, 1.0, -0.0, -0.5), (0.0, -0.0, 1.0, -0.0), (-0.0, 0.0, -0.0, 1.0)))
ob_bloco_stone_wall_4407_3426_z0.location = (3.175, -10.0, 1.2)
ob_bloco_stone_wall_4407_3427_z0.parent = ob_parede_externa_leste_x4407_y3425_3448
ob_bloco_stone_wall_4407_3427_z0.matrix_parent_inverse = Matrix(((1.0, -0.0, 0.0, -3.5), (-0.0, 1.0, -0.0, -0.5), (0.0, -0.0, 1.0, -0.0), (-0.0, 0.0, -0.0, 1.0)))
ob_bloco_stone_wall_4407_3427_z0.location = (3.175, -9.0, 1.2)
ob_bloco_stone_wall_4407_3428_z0.parent = ob_parede_externa_leste_x4407_y3425_3448
ob_bloco_stone_wall_4407_3428_z0.matrix_parent_inverse = Matrix(((1.0, -0.0, 0.0, -3.5), (-0.0, 1.0, -0.0, -0.5), (0.0, -0.0, 1.0, -0.0), (-0.0, 0.0, -0.0, 1.0)))
ob_bloco_stone_wall_4407_3428_z0.location = (3.175, -8.0, 1.2)
ob_bloco_stone_wall_4407_3429_z0.parent = ob_parede_externa_leste_x4407_y3425_3448
ob_bloco_stone_wall_4407_3429_z0.matrix_parent_inverse = Matrix(((1.0, -0.0, 0.0, -3.5), (-0.0, 1.0, -0.0, -0.5), (0.0, -0.0, 1.0, -0.0), (-0.0, 0.0, -0.0, 1.0)))
ob_bloco_stone_wall_4407_3429_z0.location = (3.175, -7.0, 1.2)
ob_bloco_stone_wall_4407_3430_z0.parent = ob_parede_externa_leste_x4407_y3425_3448
ob_bloco_stone_wall_4407_3430_z0.matrix_parent_inverse = Matrix(((1.0, -0.0, 0.0, -3.5), (-0.0, 1.0, -0.0, -0.5), (0.0, -0.0, 1.0, -0.0), (-0.0, 0.0, -0.0, 1.0)))
ob_bloco_stone_wall_4407_3430_z0.location = (3.175, -6.0, 1.2)
ob_bloco_stone_wall_4407_3431_z0.parent = ob_parede_externa_leste_x4407_y3425_3448
ob_bloco_stone_wall_4407_3431_z0.matrix_parent_inverse = Matrix(((1.0, -0.0, 0.0, -3.5), (-0.0, 1.0, -0.0, -0.5), (0.0, -0.0, 1.0, -0.0), (-0.0, 0.0, -0.0, 1.0)))
ob_bloco_stone_wall_4407_3431_z0.location = (3.175, -5.0, 1.2)
ob_bloco_stone_wall_4407_3432_z0.parent = ob_parede_externa_leste_x4407_y3425_3448
ob_bloco_stone_wall_4407_3432_z0.matrix_parent_inverse = Matrix(((1.0, -0.0, 0.0, -3.5), (-0.0, 1.0, -0.0, -0.5), (0.0, -0.0, 1.0, -0.0), (-0.0, 0.0, -0.0, 1.0)))
ob_bloco_stone_wall_4407_3432_z0.location = (3.175, -4.0, 1.2)
ob_bloco_stone_wall_4407_3433_z0.parent = ob_parede_externa_leste_x4407_y3425_3448
ob_bloco_stone_wall_4407_3433_z0.matrix_parent_inverse = Matrix(((1.0, -0.0, 0.0, -3.5), (-0.0, 1.0, -0.0, -0.5), (0.0, -0.0, 1.0, -0.0), (-0.0, 0.0, -0.0, 1.0)))
ob_bloco_stone_wall_4407_3433_z0.location = (3.175, -3.0, 1.2)
ob_bloco_stone_wall_4407_3434_z0.parent = ob_parede_externa_leste_x4407_y3425_3448
ob_bloco_stone_wall_4407_3434_z0.matrix_parent_inverse = Matrix(((1.0, -0.0, 0.0, -3.5), (-0.0, 1.0, -0.0, -0.5), (0.0, -0.0, 1.0, -0.0), (-0.0, 0.0, -0.0, 1.0)))
ob_bloco_stone_wall_4407_3434_z0.location = (3.175, -2.0, 1.2)
ob_bloco_stone_wall_4407_3435_z0.parent = ob_parede_externa_leste_x4407_y3425_3448
ob_bloco_stone_wall_4407_3435_z0.matrix_parent_inverse = Matrix(((1.0, -0.0, 0.0, -3.5), (-0.0, 1.0, -0.0, -0.5), (0.0, -0.0, 1.0, -0.0), (-0.0, 0.0, -0.0, 1.0)))
ob_bloco_stone_wall_4407_3435_z0.location = (3.175, -1.0, 1.2)
ob_bloco_stone_wall_4407_3436_z0.parent = ob_parede_externa_leste_x4407_y3425_3448
ob_bloco_stone_wall_4407_3436_z0.matrix_parent_inverse = Matrix(((1.0, -0.0, 0.0, -3.5), (-0.0, 1.0, -0.0, -0.5), (0.0, -0.0, 1.0, -0.0), (-0.0, 0.0, -0.0, 1.0)))
ob_bloco_stone_wall_4407_3436_z0.location = (3.175, 0.0, 1.2)
ob_bloco_stone_wall_4407_3437_z0.parent = ob_parede_externa_leste_x4407_y3425_3448
ob_bloco_stone_wall_4407_3437_z0.matrix_parent_inverse = Matrix(((1.0, -0.0, 0.0, -3.5), (-0.0, 1.0, -0.0, -0.5), (0.0, -0.0, 1.0, -0.0), (-0.0, 0.0, -0.0, 1.0)))
ob_bloco_stone_wall_4407_3437_z0.location = (3.175, 1.0, 1.2)
ob_bloco_stone_wall_4407_3438_z0.parent = ob_parede_externa_leste_x4407_y3425_3448
ob_bloco_stone_wall_4407_3438_z0.matrix_parent_inverse = Matrix(((1.0, -0.0, 0.0, -3.5), (-0.0, 1.0, -0.0, -0.5), (0.0, -0.0, 1.0, -0.0), (-0.0, 0.0, -0.0, 1.0)))
ob_bloco_stone_wall_4407_3438_z0.location = (3.175, 2.0, 1.2)
ob_bloco_stone_wall_4407_3439_z0.parent = ob_parede_externa_leste_x4407_y3425_3448
ob_bloco_stone_wall_4407_3439_z0.matrix_parent_inverse = Matrix(((1.0, -0.0, 0.0, -3.5), (-0.0, 1.0, -0.0, -0.5), (0.0, -0.0, 1.0, -0.0), (-0.0, 0.0, -0.0, 1.0)))
ob_bloco_stone_wall_4407_3439_z0.location = (3.175, 3.0, 1.2)
ob_bloco_stone_wall_4407_3440_z0.parent = ob_parede_externa_leste_x4407_y3425_3448
ob_bloco_stone_wall_4407_3440_z0.matrix_parent_inverse = Matrix(((1.0, -0.0, 0.0, -3.5), (-0.0, 1.0, -0.0, -0.5), (0.0, -0.0, 1.0, -0.0), (-0.0, 0.0, -0.0, 1.0)))
ob_bloco_stone_wall_4407_3440_z0.location = (3.175, 4.0, 1.2)
ob_bloco_stone_wall_4407_3441_z0.parent = ob_parede_externa_leste_x4407_y3425_3448
ob_bloco_stone_wall_4407_3441_z0.matrix_parent_inverse = Matrix(((1.0, -0.0, 0.0, -3.5), (-0.0, 1.0, -0.0, -0.5), (0.0, -0.0, 1.0, -0.0), (-0.0, 0.0, -0.0, 1.0)))
ob_bloco_stone_wall_4407_3441_z0.location = (3.175, 5.0, 1.2)
ob_bloco_stone_wall_4407_3442_z0.parent = ob_parede_externa_leste_x4407_y3425_3448
ob_bloco_stone_wall_4407_3442_z0.matrix_parent_inverse = Matrix(((1.0, -0.0, 0.0, -3.5), (-0.0, 1.0, -0.0, -0.5), (0.0, -0.0, 1.0, -0.0), (-0.0, 0.0, -0.0, 1.0)))
ob_bloco_stone_wall_4407_3442_z0.location = (3.175, 6.0, 1.2)
ob_bloco_stone_wall_4407_3443_z0.parent = ob_parede_externa_leste_x4407_y3425_3448
ob_bloco_stone_wall_4407_3443_z0.matrix_parent_inverse = Matrix(((1.0, -0.0, 0.0, -3.5), (-0.0, 1.0, -0.0, -0.5), (0.0, -0.0, 1.0, -0.0), (-0.0, 0.0, -0.0, 1.0)))
ob_bloco_stone_wall_4407_3443_z0.location = (3.175, 7.0, 1.2)
ob_bloco_stone_wall_4407_3444_z0.parent = ob_parede_externa_leste_x4407_y3425_3448
ob_bloco_stone_wall_4407_3444_z0.matrix_parent_inverse = Matrix(((1.0, -0.0, 0.0, -3.5), (-0.0, 1.0, -0.0, -0.5), (0.0, -0.0, 1.0, -0.0), (-0.0, 0.0, -0.0, 1.0)))
ob_bloco_stone_wall_4407_3444_z0.location = (3.175, 8.0, 1.2)
ob_bloco_stone_wall_4407_3445_z0.parent = ob_parede_externa_leste_x4407_y3425_3448
ob_bloco_stone_wall_4407_3445_z0.matrix_parent_inverse = Matrix(((1.0, -0.0, 0.0, -3.5), (-0.0, 1.0, -0.0, -0.5), (0.0, -0.0, 1.0, -0.0), (-0.0, 0.0, -0.0, 1.0)))
ob_bloco_stone_wall_4407_3445_z0.location = (3.175, 9.0, 1.2)
ob_bloco_stone_wall_4407_3446_z0.parent = ob_parede_externa_leste_x4407_y3425_3448
ob_bloco_stone_wall_4407_3446_z0.matrix_parent_inverse = Matrix(((1.0, -0.0, 0.0, -3.5), (-0.0, 1.0, -0.0, -0.5), (0.0, -0.0, 1.0, -0.0), (-0.0, 0.0, -0.0, 1.0)))
ob_bloco_stone_wall_4407_3446_z0.location = (3.175, 10.0, 1.2)
ob_bloco_stone_wall_4407_3447_z0.parent = ob_parede_externa_leste_x4407_y3425_3448
ob_bloco_stone_wall_4407_3447_z0.matrix_parent_inverse = Matrix(((1.0, -0.0, 0.0, -3.5), (-0.0, 1.0, -0.0, -0.5), (0.0, -0.0, 1.0, -0.0), (-0.0, 0.0, -0.0, 1.0)))
ob_bloco_stone_wall_4407_3447_z0.location = (3.175, 11.0, 1.2)
ob_bloco_stone_wall_4407_3448_z0.parent = ob_parede_externa_leste_x4407_y3425_3448
ob_bloco_stone_wall_4407_3448_z0.matrix_parent_inverse = Matrix(((1.0, -0.0, 0.0, -3.5), (-0.0, 1.0, -0.0, -0.5), (0.0, -0.0, 1.0, -0.0), (-0.0, 0.0, -0.0, 1.0)))
ob_bloco_stone_wall_4407_3448_z0.location = (3.175, 12.0, 1.2)
ob_pisos_lajes.location = (0.0, 0.0, 0.0)
ob_pisos_lajes.empty_display_type = 'CUBE'
ob_piso_stone_4407_3424_z0.parent = ob_pisos_lajes
ob_piso_stone_4407_3424_z0.location = (3.5, -12.0, -0.05)
ob_moveis_decoracoes.location = (0.0, 0.0, 0.0)
ob_moveis_decoracoes.empty_display_type = 'CUBE'
ob_movel_brazier_4407_3424_z7.parent = ob_moveis_decoracoes
ob_movel_brazier_4407_3424_z7.location = (3.5, -12.0, 0.9)
ob_movel_skull_4407_3425_z0.parent = ob_moveis_decoracoes
ob_movel_skull_4407_3425_z0.location = (3.5, -11.0, 0.06)

# ---- collection membership
col_01_paredes_externas.objects.link(ob_parede_externa_norte_y3424_x4400_4407)
col_01_paredes_externas.objects.link(ob_bloco_stone_wall_4400_3424_z0)
col_01_paredes_externas.objects.link(ob_bloco_stone_arch_4400_3424_z0)
col_01_paredes_externas.objects.link(ob_bloco_stone_wall_4401_3424_z0)
col_01_paredes_externas.objects.link(ob_bloco_stone_post_4401_3424_z0)
col_01_paredes_externas.objects.link(ob_bloco_stone_wall_4402_3424_z0)
col_01_paredes_externas.objects.link(ob_bloco_stone_arch_4402_3424_z0)
col_01_paredes_externas.objects.link(ob_bloco_stone_wall_4403_3424_z0)
col_01_paredes_externas.objects.link(ob_bloco_stone_wall_4404_3424_z0)
col_01_paredes_externas.objects.link(ob_bloco_stone_wall_4405_3424_z0)
col_01_paredes_externas.objects.link(ob_bloco_stone_wall_4406_3424_z0)
col_01_paredes_externas.objects.link(ob_bloco_stone_wall_4407_3424_z0)
col_01_paredes_externas.objects.link(ob_parede_externa_leste_x4407_y3425_3448)
col_01_paredes_externas.objects.link(ob_bloco_stone_wall_4407_3425_z0)
col_01_paredes_externas.objects.link(ob_bloco_stone_wall_4407_3426_z0)
col_01_paredes_externas.objects.link(ob_bloco_stone_wall_4407_3427_z0)
col_01_paredes_externas.objects.link(ob_bloco_stone_wall_4407_3428_z0)
col_01_paredes_externas.objects.link(ob_bloco_stone_wall_4407_3429_z0)
col_01_paredes_externas.objects.link(ob_bloco_stone_wall_4407_3430_z0)
col_01_paredes_externas.objects.link(ob_bloco_stone_wall_4407_3431_z0)
col_01_paredes_externas.objects.link(ob_bloco_stone_wall_4407_3432_z0)
col_01_paredes_externas.objects.link(ob_bloco_stone_wall_4407_3433_z0)
col_01_paredes_externas.objects.link(ob_bloco_stone_wall_4407_3434_z0)
col_01_paredes_externas.objects.link(ob_bloco_stone_wall_4407_3435_z0)
col_01_paredes_externas.objects.link(ob_bloco_stone_wall_4407_3436_z0)
col_01_paredes_externas.objects.link(ob_bloco_stone_wall_4407_3437_z0)
col_01_paredes_externas.objects.link(ob_bloco_stone_wall_4407_3438_z0)
col_01_paredes_externas.objects.link(ob_bloco_stone_wall_4407_3439_z0)
col_01_paredes_externas.objects.link(ob_bloco_stone_wall_4407_3440_z0)
col_01_paredes_externas.objects.link(ob_bloco_stone_wall_4407_3441_z0)
col_01_paredes_externas.objects.link(ob_bloco_stone_wall_4407_3442_z0)
col_01_paredes_externas.objects.link(ob_bloco_stone_wall_4407_3443_z0)
col_01_paredes_externas.objects.link(ob_bloco_stone_wall_4407_3444_z0)
col_01_paredes_externas.objects.link(ob_bloco_stone_wall_4407_3445_z0)
col_01_paredes_externas.objects.link(ob_bloco_stone_wall_4407_3446_z0)
col_01_paredes_externas.objects.link(ob_bloco_stone_wall_4407_3447_z0)
col_01_paredes_externas.objects.link(ob_bloco_stone_wall_4407_3448_z0)
col_03_pisos_escadas.objects.link(ob_pisos_lajes)
col_03_pisos_escadas.objects.link(ob_piso_stone_4407_3424_z0)
col_04_moveis_decoracoes.objects.link(ob_moveis_decoracoes)
col_04_moveis_decoracoes.objects.link(ob_movel_brazier_4407_3424_z7)
col_04_moveis_decoracoes.objects.link(ob_movel_skull_4407_3425_z0)

# ---- scene / render settings (as saved in the file)
scene.frame_start = 1; scene.frame_end = 250; scene.frame_set(1)
scene.render.engine = 'BLENDER_EEVEE_NEXT'
scene.render.bake_bias = 0.0
scene.render.bake_samples = 0
scene.cycles.sampling_pattern = 'TABULATED_SOBOL'
scene.eevee.use_volume_custom_range = False
bpy.context.view_layer.update()

# ---- added for rendering (the .blend has no active camera and no usable light): camera, sun + grey world if the file has none
cam_auto = bpy.data.cameras.new('AutoCamera')
cam_auto.lens = 50.0
cam_auto.sensor_width = 36.0
cam_auto.clip_end = 1000.0
ob_auto_camera = bpy.data.objects.new('AutoCamera', cam_auto)
scene.collection.objects.link(ob_auto_camera)
ob_auto_camera.location = (24.3959, -29.2751, 20.6668)
ob_auto_camera.rotation_euler = (1.09748, -7.21219e-08, 0.694738)
scene.camera = ob_auto_camera
light_auto_sun = bpy.data.lights.new('AutoSun', 'SUN')
light_auto_sun.energy = 3.0
light_auto_sun.angle = 0.0523599
ob_auto_sun = bpy.data.objects.new('AutoSun', light_auto_sun)
scene.collection.objects.link(ob_auto_sun)
ob_auto_sun.rotation_euler = (0.872665, 0.174533, 0.523599)
if scene.world is None:
    world_auto = bpy.data.worlds.new('AutoWorld')
    world_auto.color = (0.3, 0.3, 0.3)
    scene.world = world_auto
bpy.context.view_layer.update()
